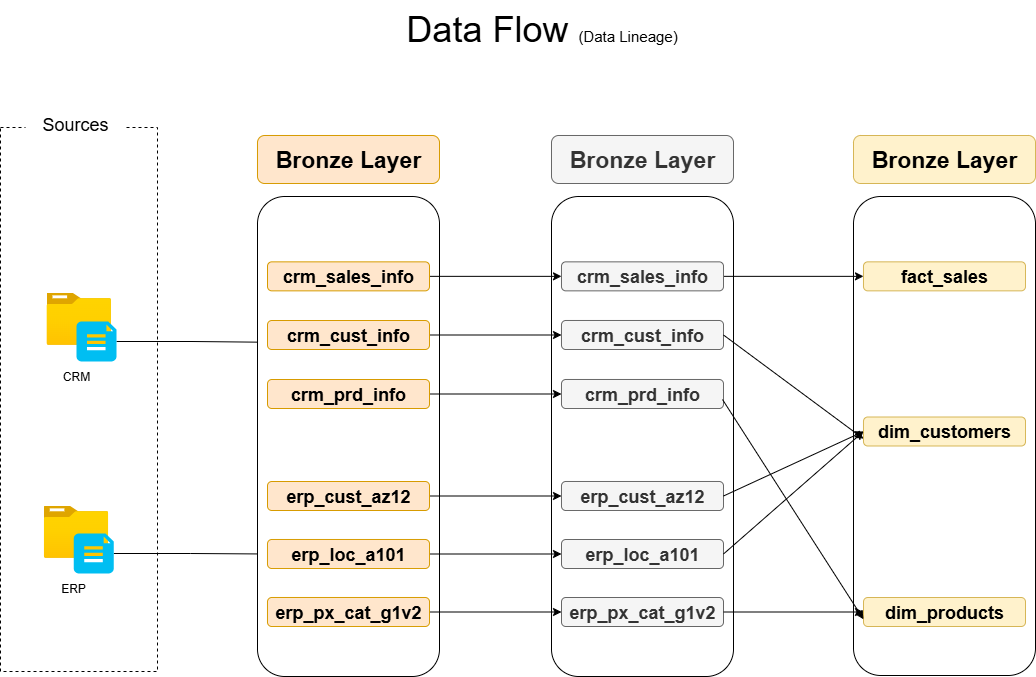

The diagram above was exported from draw.io. Its source (the exported page's mxGraphModel, read from the mxfile embedded in the PNG):
<mxGraphModel dx="1310" dy="940" grid="0" gridSize="10" guides="1" tooltips="1" connect="1" arrows="1" fold="1" page="1" pageScale="1" pageWidth="1100" pageHeight="850" background="#FFFFFF" math="0" shadow="0">
  <root>
    <mxCell id="0" />
    <mxCell id="1" parent="0" />
    <mxCell id="0zLPNMzCmn-hkzQiuAnH-1" value="&lt;font style=&quot;font-size: 36px;&quot;&gt;Data Flow &lt;/font&gt;&lt;font style=&quot;font-size: 15px;&quot;&gt;(Data Lineage)&lt;/font&gt;" style="text;html=1;align=center;verticalAlign=middle;resizable=0;points=[];autosize=1;strokeColor=none;fillColor=none;" parent="1" vertex="1">
      <mxGeometry x="416" y="13" width="289" height="55" as="geometry" />
    </mxCell>
    <mxCell id="0zLPNMzCmn-hkzQiuAnH-2" value="" style="rounded=0;whiteSpace=wrap;html=1;fillColor=none;dashed=1;" parent="1" vertex="1">
      <mxGeometry x="20" y="140" width="157" height="544" as="geometry" />
    </mxCell>
    <mxCell id="0zLPNMzCmn-hkzQiuAnH-3" value="&lt;font style=&quot;font-size: 18px;&quot;&gt;Sources&lt;/font&gt;" style="rounded=0;whiteSpace=wrap;html=1;fillColor=default;strokeColor=none;" parent="1" vertex="1">
      <mxGeometry x="45" y="112" width="100" height="50" as="geometry" />
    </mxCell>
    <mxCell id="0zLPNMzCmn-hkzQiuAnH-15" value="" style="image;aspect=fixed;html=1;points=[];align=center;fontSize=12;image=img/lib/azure2/general/Folder_Blank.svg;" parent="1" vertex="1">
      <mxGeometry x="66" y="305" width="64.5" height="52.35" as="geometry" />
    </mxCell>
    <mxCell id="KfxAGPy_aiyPRUh9-7Z_-51" style="edgeStyle=orthogonalEdgeStyle;rounded=0;orthogonalLoop=1;jettySize=auto;html=1;entryX=0;entryY=0.75;entryDx=0;entryDy=0;" edge="1" parent="1" source="0zLPNMzCmn-hkzQiuAnH-16" target="KfxAGPy_aiyPRUh9-7Z_-44">
      <mxGeometry relative="1" as="geometry" />
    </mxCell>
    <mxCell id="0zLPNMzCmn-hkzQiuAnH-16" value="" style="verticalLabelPosition=bottom;html=1;verticalAlign=top;align=center;strokeColor=none;fillColor=#00BEF2;shape=mxgraph.azure.file_2;pointerEvents=1;" parent="1" vertex="1">
      <mxGeometry x="96" y="334" width="40" height="40" as="geometry" />
    </mxCell>
    <mxCell id="0zLPNMzCmn-hkzQiuAnH-17" value="CRM" style="rounded=0;whiteSpace=wrap;html=1;fillColor=none;strokeColor=none;" parent="1" vertex="1">
      <mxGeometry x="60.5" y="364" width="70" height="50" as="geometry" />
    </mxCell>
    <mxCell id="0zLPNMzCmn-hkzQiuAnH-18" value="ERP" style="rounded=0;whiteSpace=wrap;html=1;fillColor=none;strokeColor=none;" parent="1" vertex="1">
      <mxGeometry x="57.75" y="576" width="70" height="50" as="geometry" />
    </mxCell>
    <mxCell id="0zLPNMzCmn-hkzQiuAnH-20" value="" style="image;aspect=fixed;html=1;points=[];align=center;fontSize=12;image=img/lib/azure2/general/Folder_Blank.svg;" parent="1" vertex="1">
      <mxGeometry x="63.25" y="518" width="64.5" height="52.35" as="geometry" />
    </mxCell>
    <mxCell id="KfxAGPy_aiyPRUh9-7Z_-49" style="edgeStyle=orthogonalEdgeStyle;rounded=0;orthogonalLoop=1;jettySize=auto;html=1;" edge="1" parent="1" source="0zLPNMzCmn-hkzQiuAnH-19" target="KfxAGPy_aiyPRUh9-7Z_-47">
      <mxGeometry relative="1" as="geometry" />
    </mxCell>
    <mxCell id="0zLPNMzCmn-hkzQiuAnH-19" value="" style="verticalLabelPosition=bottom;html=1;verticalAlign=top;align=center;strokeColor=none;fillColor=#00BEF2;shape=mxgraph.azure.file_2;pointerEvents=1;" parent="1" vertex="1">
      <mxGeometry x="93.25" y="546" width="40" height="40" as="geometry" />
    </mxCell>
    <mxCell id="KfxAGPy_aiyPRUh9-7Z_-36" value="&lt;font style=&quot;font-size: 23px;&quot;&gt;&lt;b&gt;Bronze Layer&lt;/b&gt;&lt;/font&gt;" style="rounded=1;whiteSpace=wrap;html=1;fillColor=#ffe6cc;strokeColor=#d79b00;" vertex="1" parent="1">
      <mxGeometry x="277" y="148" width="182" height="48" as="geometry" />
    </mxCell>
    <mxCell id="KfxAGPy_aiyPRUh9-7Z_-37" value="&lt;font style=&quot;font-size: 23px;&quot;&gt;&lt;b&gt;Bronze Layer&lt;/b&gt;&lt;/font&gt;" style="rounded=1;whiteSpace=wrap;html=1;fillColor=#f5f5f5;fontColor=#333333;strokeColor=#666666;" vertex="1" parent="1">
      <mxGeometry x="571" y="148" width="182" height="48" as="geometry" />
    </mxCell>
    <mxCell id="KfxAGPy_aiyPRUh9-7Z_-38" value="&lt;font style=&quot;font-size: 23px;&quot;&gt;&lt;b&gt;Bronze Layer&lt;/b&gt;&lt;/font&gt;" style="rounded=1;whiteSpace=wrap;html=1;fillColor=#fff2cc;strokeColor=#d6b656;" vertex="1" parent="1">
      <mxGeometry x="873" y="148" width="182" height="48" as="geometry" />
    </mxCell>
    <mxCell id="KfxAGPy_aiyPRUh9-7Z_-40" value="" style="rounded=1;whiteSpace=wrap;html=1;" vertex="1" parent="1">
      <mxGeometry x="277" y="209" width="182" height="480" as="geometry" />
    </mxCell>
    <mxCell id="KfxAGPy_aiyPRUh9-7Z_-41" value="" style="rounded=1;whiteSpace=wrap;html=1;" vertex="1" parent="1">
      <mxGeometry x="571" y="209" width="182" height="480" as="geometry" />
    </mxCell>
    <mxCell id="KfxAGPy_aiyPRUh9-7Z_-42" value="" style="rounded=1;whiteSpace=wrap;html=1;" vertex="1" parent="1">
      <mxGeometry x="873" y="209" width="182" height="479" as="geometry" />
    </mxCell>
    <mxCell id="KfxAGPy_aiyPRUh9-7Z_-71" style="edgeStyle=orthogonalEdgeStyle;rounded=0;orthogonalLoop=1;jettySize=auto;html=1;" edge="1" parent="1" source="KfxAGPy_aiyPRUh9-7Z_-43" target="KfxAGPy_aiyPRUh9-7Z_-59">
      <mxGeometry relative="1" as="geometry" />
    </mxCell>
    <mxCell id="KfxAGPy_aiyPRUh9-7Z_-43" value="&lt;font style=&quot;font-size: 18px;&quot;&gt;&lt;b style=&quot;&quot;&gt;crm_sales_info&lt;/b&gt;&lt;/font&gt;" style="rounded=1;whiteSpace=wrap;html=1;fillColor=#ffe6cc;strokeColor=#d79b00;" vertex="1" parent="1">
      <mxGeometry x="287" y="274.35" width="162" height="29" as="geometry" />
    </mxCell>
    <mxCell id="KfxAGPy_aiyPRUh9-7Z_-72" style="edgeStyle=orthogonalEdgeStyle;rounded=0;orthogonalLoop=1;jettySize=auto;html=1;" edge="1" parent="1" source="KfxAGPy_aiyPRUh9-7Z_-44" target="KfxAGPy_aiyPRUh9-7Z_-60">
      <mxGeometry relative="1" as="geometry" />
    </mxCell>
    <mxCell id="KfxAGPy_aiyPRUh9-7Z_-44" value="&lt;font style=&quot;font-size: 18px;&quot;&gt;&lt;b style=&quot;&quot;&gt;crm_cust_info&lt;/b&gt;&lt;/font&gt;" style="rounded=1;whiteSpace=wrap;html=1;fillColor=#ffe6cc;strokeColor=#d79b00;" vertex="1" parent="1">
      <mxGeometry x="287" y="333" width="162" height="29" as="geometry" />
    </mxCell>
    <mxCell id="KfxAGPy_aiyPRUh9-7Z_-73" style="edgeStyle=orthogonalEdgeStyle;rounded=0;orthogonalLoop=1;jettySize=auto;html=1;" edge="1" parent="1" source="KfxAGPy_aiyPRUh9-7Z_-45" target="KfxAGPy_aiyPRUh9-7Z_-61">
      <mxGeometry relative="1" as="geometry" />
    </mxCell>
    <mxCell id="KfxAGPy_aiyPRUh9-7Z_-45" value="&lt;font style=&quot;font-size: 18px;&quot;&gt;&lt;b style=&quot;&quot;&gt;crm_prd_info&lt;/b&gt;&lt;/font&gt;" style="rounded=1;whiteSpace=wrap;html=1;fillColor=#ffe6cc;strokeColor=#d79b00;" vertex="1" parent="1">
      <mxGeometry x="287" y="392" width="162" height="29" as="geometry" />
    </mxCell>
    <mxCell id="KfxAGPy_aiyPRUh9-7Z_-74" style="edgeStyle=orthogonalEdgeStyle;rounded=0;orthogonalLoop=1;jettySize=auto;html=1;entryX=0;entryY=0.5;entryDx=0;entryDy=0;" edge="1" parent="1" source="KfxAGPy_aiyPRUh9-7Z_-46" target="KfxAGPy_aiyPRUh9-7Z_-62">
      <mxGeometry relative="1" as="geometry" />
    </mxCell>
    <mxCell id="KfxAGPy_aiyPRUh9-7Z_-46" value="&lt;font style=&quot;font-size: 18px;&quot;&gt;&lt;b style=&quot;&quot;&gt;erp_cust_az12&lt;/b&gt;&lt;/font&gt;" style="rounded=1;whiteSpace=wrap;html=1;fillColor=#ffe6cc;strokeColor=#d79b00;" vertex="1" parent="1">
      <mxGeometry x="287" y="494" width="162" height="29" as="geometry" />
    </mxCell>
    <mxCell id="KfxAGPy_aiyPRUh9-7Z_-75" style="edgeStyle=orthogonalEdgeStyle;rounded=0;orthogonalLoop=1;jettySize=auto;html=1;" edge="1" parent="1" source="KfxAGPy_aiyPRUh9-7Z_-47" target="KfxAGPy_aiyPRUh9-7Z_-63">
      <mxGeometry relative="1" as="geometry" />
    </mxCell>
    <mxCell id="KfxAGPy_aiyPRUh9-7Z_-47" value="&lt;font style=&quot;font-size: 18px;&quot;&gt;&lt;b style=&quot;&quot;&gt;erp_loc_a101&lt;/b&gt;&lt;/font&gt;" style="rounded=1;whiteSpace=wrap;html=1;fillColor=#ffe6cc;strokeColor=#d79b00;" vertex="1" parent="1">
      <mxGeometry x="287" y="552.0000000000001" width="162" height="29" as="geometry" />
    </mxCell>
    <mxCell id="KfxAGPy_aiyPRUh9-7Z_-76" style="edgeStyle=orthogonalEdgeStyle;rounded=0;orthogonalLoop=1;jettySize=auto;html=1;" edge="1" parent="1" source="KfxAGPy_aiyPRUh9-7Z_-48" target="KfxAGPy_aiyPRUh9-7Z_-64">
      <mxGeometry relative="1" as="geometry" />
    </mxCell>
    <mxCell id="KfxAGPy_aiyPRUh9-7Z_-48" value="&lt;font style=&quot;font-size: 18px;&quot;&gt;&lt;b style=&quot;&quot;&gt;erp_px_cat_g1v2&lt;/b&gt;&lt;/font&gt;" style="rounded=1;whiteSpace=wrap;html=1;fillColor=#ffe6cc;strokeColor=#d79b00;" vertex="1" parent="1">
      <mxGeometry x="287" y="610.0000000000001" width="162" height="29" as="geometry" />
    </mxCell>
    <mxCell id="KfxAGPy_aiyPRUh9-7Z_-80" style="edgeStyle=orthogonalEdgeStyle;rounded=0;orthogonalLoop=1;jettySize=auto;html=1;" edge="1" parent="1" source="KfxAGPy_aiyPRUh9-7Z_-59" target="KfxAGPy_aiyPRUh9-7Z_-77">
      <mxGeometry relative="1" as="geometry" />
    </mxCell>
    <mxCell id="KfxAGPy_aiyPRUh9-7Z_-59" value="&lt;font style=&quot;font-size: 18px;&quot;&gt;&lt;b style=&quot;&quot;&gt;crm_sales_info&lt;/b&gt;&lt;/font&gt;" style="rounded=1;whiteSpace=wrap;html=1;fillColor=#f5f5f5;strokeColor=#666666;fontColor=#333333;" vertex="1" parent="1">
      <mxGeometry x="581" y="274.35" width="162" height="29" as="geometry" />
    </mxCell>
    <mxCell id="KfxAGPy_aiyPRUh9-7Z_-60" value="&lt;font style=&quot;font-size: 18px;&quot;&gt;&lt;b style=&quot;&quot;&gt;crm_cust_info&lt;/b&gt;&lt;/font&gt;" style="rounded=1;whiteSpace=wrap;html=1;fillColor=#f5f5f5;strokeColor=#666666;fontColor=#333333;" vertex="1" parent="1">
      <mxGeometry x="581" y="333" width="162" height="29" as="geometry" />
    </mxCell>
    <mxCell id="KfxAGPy_aiyPRUh9-7Z_-61" value="&lt;font style=&quot;font-size: 18px;&quot;&gt;&lt;b style=&quot;&quot;&gt;crm_prd_info&lt;/b&gt;&lt;/font&gt;" style="rounded=1;whiteSpace=wrap;html=1;fillColor=#f5f5f5;strokeColor=#666666;fontColor=#333333;" vertex="1" parent="1">
      <mxGeometry x="581" y="392" width="162" height="29" as="geometry" />
    </mxCell>
    <mxCell id="KfxAGPy_aiyPRUh9-7Z_-62" value="&lt;font style=&quot;font-size: 18px;&quot;&gt;&lt;b style=&quot;&quot;&gt;erp_cust_az12&lt;/b&gt;&lt;/font&gt;" style="rounded=1;whiteSpace=wrap;html=1;fillColor=#f5f5f5;strokeColor=#666666;fontColor=#333333;" vertex="1" parent="1">
      <mxGeometry x="581" y="494" width="162" height="29" as="geometry" />
    </mxCell>
    <mxCell id="KfxAGPy_aiyPRUh9-7Z_-63" value="&lt;font style=&quot;font-size: 18px;&quot;&gt;&lt;b style=&quot;&quot;&gt;erp_loc_a101&lt;/b&gt;&lt;/font&gt;" style="rounded=1;whiteSpace=wrap;html=1;fillColor=#f5f5f5;strokeColor=#666666;fontColor=#333333;" vertex="1" parent="1">
      <mxGeometry x="581" y="552.0000000000001" width="162" height="29" as="geometry" />
    </mxCell>
    <mxCell id="KfxAGPy_aiyPRUh9-7Z_-64" value="&lt;font style=&quot;font-size: 18px;&quot;&gt;&lt;b style=&quot;&quot;&gt;erp_px_cat_g1v2&lt;/b&gt;&lt;/font&gt;" style="rounded=1;whiteSpace=wrap;html=1;fillColor=#f5f5f5;strokeColor=#666666;fontColor=#333333;" vertex="1" parent="1">
      <mxGeometry x="581" y="610.0000000000001" width="162" height="29" as="geometry" />
    </mxCell>
    <mxCell id="KfxAGPy_aiyPRUh9-7Z_-77" value="&lt;font style=&quot;font-size: 18px;&quot;&gt;&lt;b style=&quot;&quot;&gt;fact_sales&lt;/b&gt;&lt;/font&gt;" style="rounded=1;whiteSpace=wrap;html=1;fillColor=#fff2cc;strokeColor=#d6b656;" vertex="1" parent="1">
      <mxGeometry x="883" y="274.35" width="162" height="29" as="geometry" />
    </mxCell>
    <mxCell id="KfxAGPy_aiyPRUh9-7Z_-78" value="&lt;font style=&quot;font-size: 18px;&quot;&gt;&lt;b style=&quot;&quot;&gt;dim_customers&lt;/b&gt;&lt;/font&gt;" style="rounded=1;whiteSpace=wrap;html=1;fillColor=#fff2cc;strokeColor=#d6b656;" vertex="1" parent="1">
      <mxGeometry x="883" y="429.5" width="162" height="29" as="geometry" />
    </mxCell>
    <mxCell id="KfxAGPy_aiyPRUh9-7Z_-79" value="&lt;font style=&quot;font-size: 18px;&quot;&gt;&lt;b style=&quot;&quot;&gt;dim_products&lt;/b&gt;&lt;/font&gt;" style="rounded=1;whiteSpace=wrap;html=1;fillColor=#fff2cc;strokeColor=#d6b656;" vertex="1" parent="1">
      <mxGeometry x="883" y="610" width="162" height="29" as="geometry" />
    </mxCell>
    <mxCell id="KfxAGPy_aiyPRUh9-7Z_-83" value="" style="endArrow=classic;html=1;rounded=0;entryX=0;entryY=0.75;entryDx=0;entryDy=0;exitX=1;exitY=0.5;exitDx=0;exitDy=0;" edge="1" parent="1" source="KfxAGPy_aiyPRUh9-7Z_-60" target="KfxAGPy_aiyPRUh9-7Z_-78">
      <mxGeometry width="50" height="50" relative="1" as="geometry">
        <mxPoint x="643" y="417" as="sourcePoint" />
        <mxPoint x="693" y="367" as="targetPoint" />
      </mxGeometry>
    </mxCell>
    <mxCell id="KfxAGPy_aiyPRUh9-7Z_-84" value="" style="endArrow=classic;html=1;rounded=0;entryX=0;entryY=0.75;entryDx=0;entryDy=0;" edge="1" parent="1" target="KfxAGPy_aiyPRUh9-7Z_-79">
      <mxGeometry width="50" height="50" relative="1" as="geometry">
        <mxPoint x="742" y="412" as="sourcePoint" />
        <mxPoint x="883" y="533" as="targetPoint" />
      </mxGeometry>
    </mxCell>
    <mxCell id="KfxAGPy_aiyPRUh9-7Z_-85" value="" style="endArrow=classic;html=1;rounded=0;exitX=1;exitY=0.5;exitDx=0;exitDy=0;entryX=0;entryY=0.5;entryDx=0;entryDy=0;" edge="1" parent="1" source="KfxAGPy_aiyPRUh9-7Z_-62" target="KfxAGPy_aiyPRUh9-7Z_-78">
      <mxGeometry width="50" height="50" relative="1" as="geometry">
        <mxPoint x="643" y="482" as="sourcePoint" />
        <mxPoint x="693" y="432" as="targetPoint" />
      </mxGeometry>
    </mxCell>
    <mxCell id="KfxAGPy_aiyPRUh9-7Z_-86" value="" style="endArrow=classic;html=1;rounded=0;exitX=1;exitY=0.5;exitDx=0;exitDy=0;entryX=0;entryY=0.5;entryDx=0;entryDy=0;" edge="1" parent="1" source="KfxAGPy_aiyPRUh9-7Z_-63" target="KfxAGPy_aiyPRUh9-7Z_-78">
      <mxGeometry width="50" height="50" relative="1" as="geometry">
        <mxPoint x="643" y="482" as="sourcePoint" />
        <mxPoint x="693" y="432" as="targetPoint" />
      </mxGeometry>
    </mxCell>
    <mxCell id="KfxAGPy_aiyPRUh9-7Z_-87" value="" style="endArrow=classic;html=1;rounded=0;exitX=1;exitY=0.5;exitDx=0;exitDy=0;entryX=0;entryY=0.5;entryDx=0;entryDy=0;" edge="1" parent="1" source="KfxAGPy_aiyPRUh9-7Z_-64" target="KfxAGPy_aiyPRUh9-7Z_-79">
      <mxGeometry width="50" height="50" relative="1" as="geometry">
        <mxPoint x="643" y="482" as="sourcePoint" />
        <mxPoint x="693" y="432" as="targetPoint" />
      </mxGeometry>
    </mxCell>
  </root>
</mxGraphModel>